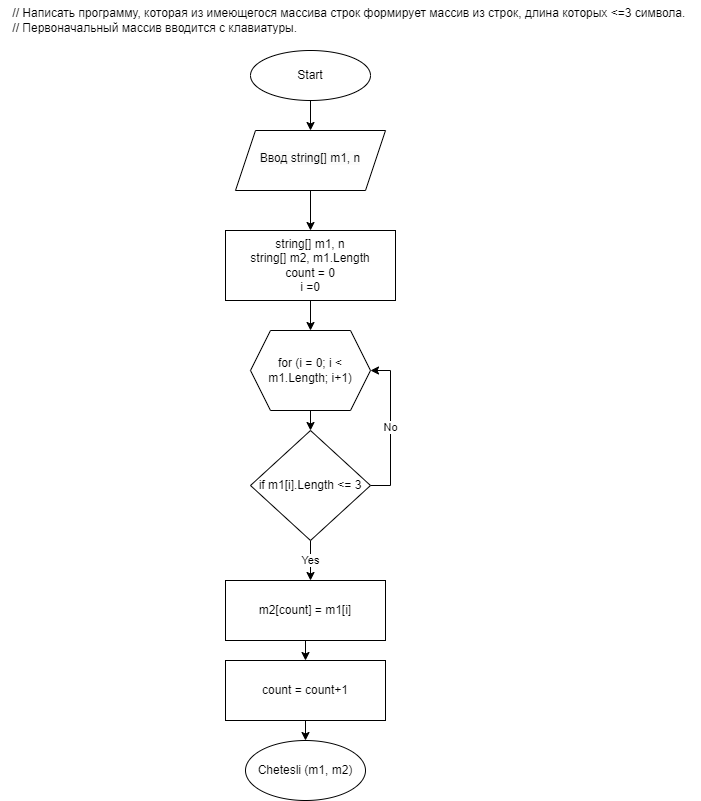

The diagram above was exported from draw.io. Its source (the exported page's mxGraphModel, read from the mxfile embedded in the PNG):
<mxGraphModel dx="1050" dy="523" grid="1" gridSize="10" guides="1" tooltips="1" connect="1" arrows="1" fold="1" page="1" pageScale="1" pageWidth="827" pageHeight="1169" background="none" math="0" shadow="0">
  <root>
    <mxCell id="7-d7bW4ZYMM8SZ5um5i8-0" />
    <mxCell id="7-d7bW4ZYMM8SZ5um5i8-1" parent="7-d7bW4ZYMM8SZ5um5i8-0" />
    <mxCell id="I9T5je9LPOD4vg_j_93s-2" style="edgeStyle=orthogonalEdgeStyle;rounded=0;orthogonalLoop=1;jettySize=auto;html=1;exitX=0.5;exitY=1;exitDx=0;exitDy=0;" edge="1" parent="7-d7bW4ZYMM8SZ5um5i8-1" source="7-d7bW4ZYMM8SZ5um5i8-3" target="I9T5je9LPOD4vg_j_93s-9">
      <mxGeometry relative="1" as="geometry">
        <mxPoint x="310" y="140" as="targetPoint" />
      </mxGeometry>
    </mxCell>
    <mxCell id="7-d7bW4ZYMM8SZ5um5i8-3" value="Start" style="ellipse;whiteSpace=wrap;html=1;" parent="7-d7bW4ZYMM8SZ5um5i8-1" vertex="1">
      <mxGeometry x="250" y="50" width="120" height="50" as="geometry" />
    </mxCell>
    <mxCell id="7-d7bW4ZYMM8SZ5um5i8-21" value="Chetesli (m1, m2)" style="ellipse;whiteSpace=wrap;html=1;" parent="7-d7bW4ZYMM8SZ5um5i8-1" vertex="1">
      <mxGeometry x="245" y="740" width="120" height="60" as="geometry" />
    </mxCell>
    <mxCell id="LQA600IlLvU1AMIQF3ym-1" value="&lt;div&gt;// Написать программу, которая из имеющегося массива строк формирует массив из строк, длина которых &amp;lt;=3 символа.&amp;nbsp;&lt;/div&gt;&lt;div style=&quot;text-align: left;&quot;&gt;// Первоначальный массив вводится с клавиатуры.&lt;/div&gt;" style="text;html=1;align=center;verticalAlign=middle;resizable=0;points=[];autosize=1;strokeColor=none;fillColor=none;" vertex="1" parent="7-d7bW4ZYMM8SZ5um5i8-1">
      <mxGeometry width="700" height="40" as="geometry" />
    </mxCell>
    <mxCell id="I9T5je9LPOD4vg_j_93s-18" style="edgeStyle=orthogonalEdgeStyle;rounded=0;orthogonalLoop=1;jettySize=auto;html=1;exitX=0.5;exitY=1;exitDx=0;exitDy=0;" edge="1" parent="7-d7bW4ZYMM8SZ5um5i8-1" source="I9T5je9LPOD4vg_j_93s-7">
      <mxGeometry relative="1" as="geometry">
        <mxPoint x="310" y="330" as="targetPoint" />
      </mxGeometry>
    </mxCell>
    <mxCell id="I9T5je9LPOD4vg_j_93s-7" value="string[] m1, n&lt;br style=&quot;border-color: var(--border-color);&quot;&gt;string[] m2, m1.Length&lt;br style=&quot;border-color: var(--border-color);&quot;&gt;count = 0&lt;br style=&quot;border-color: var(--border-color);&quot;&gt;i =0&lt;span style=&quot;border-color: var(--border-color); color: rgba(0, 0, 0, 0); font-family: monospace; font-size: 0px; text-align: start;&quot;&gt;CmxGraphModel%3E%3Croot%3E%3CmxCell%20id%3D%220%22%2F%3E%3CmxCell%20id%3D%221%22%20parent%3D%220%22%2F%3E%3CmxCell%20id%3D%222%22%20value%3D%22string%5B%5D%20m1%2C%20n%26lt%3Bbr%26gt%3Bstring%5B%5D%20m2%2C%26amp%3Bnbsp%3B%22%20style%3D%22shape%3Dparallelogram%3Bperimeter%3DparallelogramPerimeter%3BwhiteSpace%3Dwrap%3Bhtml%3D1%3BfixedSize%3D1%3B%22%20vertex%3D%221%22%20parent%3D%221%22%3E%3CmxGeometry%20x%3D%22240%22%20y%3D%22149%22%20width%3D%22120%22%20height%3D%2230%22%20as%3D%22geometry%22%2F%3E%3C%2FmxCell%3E%3C%2Froot%3E%3C%2FmxGraphModel%3E&lt;/span&gt;" style="rounded=0;whiteSpace=wrap;html=1;" vertex="1" parent="7-d7bW4ZYMM8SZ5um5i8-1">
      <mxGeometry x="225" y="230" width="170" height="70" as="geometry" />
    </mxCell>
    <mxCell id="I9T5je9LPOD4vg_j_93s-10" style="edgeStyle=orthogonalEdgeStyle;rounded=0;orthogonalLoop=1;jettySize=auto;html=1;exitX=0.5;exitY=1;exitDx=0;exitDy=0;entryX=0.5;entryY=0;entryDx=0;entryDy=0;" edge="1" parent="7-d7bW4ZYMM8SZ5um5i8-1" source="I9T5je9LPOD4vg_j_93s-9" target="I9T5je9LPOD4vg_j_93s-7">
      <mxGeometry relative="1" as="geometry" />
    </mxCell>
    <mxCell id="I9T5je9LPOD4vg_j_93s-9" value="&#10;&lt;span style=&quot;color: rgb(0, 0, 0); font-family: Helvetica; font-size: 12px; font-style: normal; font-variant-ligatures: normal; font-variant-caps: normal; font-weight: 400; letter-spacing: normal; orphans: 2; text-align: center; text-indent: 0px; text-transform: none; widows: 2; word-spacing: 0px; -webkit-text-stroke-width: 0px; background-color: rgb(251, 251, 251); text-decoration-thickness: initial; text-decoration-style: initial; text-decoration-color: initial; float: none; display: inline !important;&quot;&gt;Ввод string[] m1, n&lt;/span&gt;&#10;&#10;" style="shape=parallelogram;perimeter=parallelogramPerimeter;whiteSpace=wrap;html=1;fixedSize=1;verticalAlign=top;" vertex="1" parent="7-d7bW4ZYMM8SZ5um5i8-1">
      <mxGeometry x="235" y="130" width="150" height="60" as="geometry" />
    </mxCell>
    <mxCell id="I9T5je9LPOD4vg_j_93s-21" style="edgeStyle=orthogonalEdgeStyle;rounded=0;orthogonalLoop=1;jettySize=auto;html=1;exitX=0.5;exitY=1;exitDx=0;exitDy=0;entryX=0.5;entryY=0;entryDx=0;entryDy=0;" edge="1" parent="7-d7bW4ZYMM8SZ5um5i8-1" source="I9T5je9LPOD4vg_j_93s-19" target="I9T5je9LPOD4vg_j_93s-20">
      <mxGeometry relative="1" as="geometry" />
    </mxCell>
    <mxCell id="I9T5je9LPOD4vg_j_93s-19" value="for (i = 0; i &amp;lt; m1.Length; i+1)" style="shape=hexagon;perimeter=hexagonPerimeter2;whiteSpace=wrap;html=1;fixedSize=1;" vertex="1" parent="7-d7bW4ZYMM8SZ5um5i8-1">
      <mxGeometry x="250" y="330" width="120" height="80" as="geometry" />
    </mxCell>
    <mxCell id="I9T5je9LPOD4vg_j_93s-22" value="Yes" style="edgeStyle=orthogonalEdgeStyle;rounded=0;orthogonalLoop=1;jettySize=auto;html=1;exitX=0.5;exitY=1;exitDx=0;exitDy=0;" edge="1" parent="7-d7bW4ZYMM8SZ5um5i8-1" source="I9T5je9LPOD4vg_j_93s-20">
      <mxGeometry relative="1" as="geometry">
        <mxPoint x="310" y="580" as="targetPoint" />
      </mxGeometry>
    </mxCell>
    <mxCell id="I9T5je9LPOD4vg_j_93s-26" value="No" style="edgeStyle=orthogonalEdgeStyle;rounded=0;orthogonalLoop=1;jettySize=auto;html=1;exitX=1;exitY=0.5;exitDx=0;exitDy=0;entryX=1;entryY=0.5;entryDx=0;entryDy=0;" edge="1" parent="7-d7bW4ZYMM8SZ5um5i8-1" source="I9T5je9LPOD4vg_j_93s-20" target="I9T5je9LPOD4vg_j_93s-19">
      <mxGeometry relative="1" as="geometry" />
    </mxCell>
    <mxCell id="I9T5je9LPOD4vg_j_93s-20" value="if m1[i].Length &amp;lt;= 3" style="rhombus;whiteSpace=wrap;html=1;" vertex="1" parent="7-d7bW4ZYMM8SZ5um5i8-1">
      <mxGeometry x="250" y="430" width="120" height="110" as="geometry" />
    </mxCell>
    <mxCell id="I9T5je9LPOD4vg_j_93s-25" style="edgeStyle=orthogonalEdgeStyle;rounded=0;orthogonalLoop=1;jettySize=auto;html=1;exitX=0.5;exitY=1;exitDx=0;exitDy=0;entryX=0.5;entryY=0;entryDx=0;entryDy=0;" edge="1" parent="7-d7bW4ZYMM8SZ5um5i8-1" source="I9T5je9LPOD4vg_j_93s-23" target="I9T5je9LPOD4vg_j_93s-24">
      <mxGeometry relative="1" as="geometry" />
    </mxCell>
    <mxCell id="I9T5je9LPOD4vg_j_93s-23" value="m2[count] = m1[i]" style="rounded=0;whiteSpace=wrap;html=1;" vertex="1" parent="7-d7bW4ZYMM8SZ5um5i8-1">
      <mxGeometry x="225" y="580" width="160" height="60" as="geometry" />
    </mxCell>
    <mxCell id="I9T5je9LPOD4vg_j_93s-27" style="edgeStyle=orthogonalEdgeStyle;rounded=0;orthogonalLoop=1;jettySize=auto;html=1;exitX=0.5;exitY=1;exitDx=0;exitDy=0;entryX=0.5;entryY=0;entryDx=0;entryDy=0;" edge="1" parent="7-d7bW4ZYMM8SZ5um5i8-1" source="I9T5je9LPOD4vg_j_93s-24" target="7-d7bW4ZYMM8SZ5um5i8-21">
      <mxGeometry relative="1" as="geometry" />
    </mxCell>
    <mxCell id="I9T5je9LPOD4vg_j_93s-24" value="count = count+1" style="rounded=0;whiteSpace=wrap;html=1;" vertex="1" parent="7-d7bW4ZYMM8SZ5um5i8-1">
      <mxGeometry x="225" y="660" width="160" height="60" as="geometry" />
    </mxCell>
  </root>
</mxGraphModel>